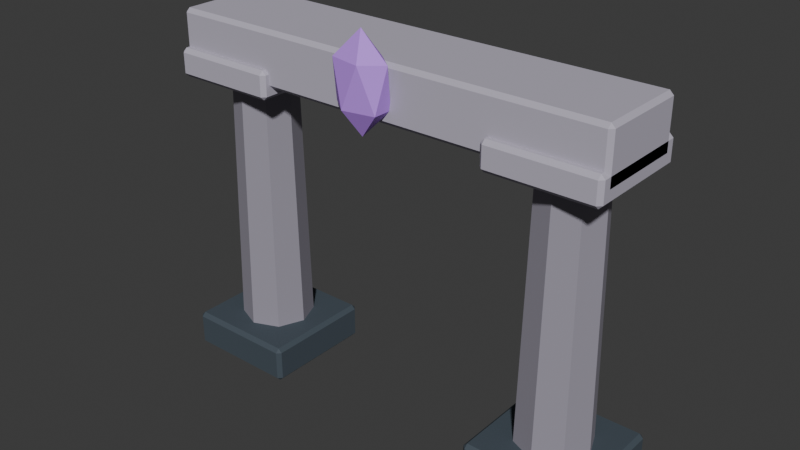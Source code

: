 # Source: SH10_L04_Arch.blend  (saved by Blender 5.2.44; exported with 4.5.12 LTS)
import bpy
from mathutils import Matrix  # noqa: F401  (used for matrix-valued properties, if any)

bpy.ops.wm.read_factory_settings(use_empty=True)
scene = bpy.context.scene
scene.name = 'Scene'

# ---- collections
col_collection = bpy.data.collections.new('Collection'); scene.collection.children.link(col_collection)

# ---- materials (node trees are filled in below, after node groups)
mat_sh10_l04_arch_dark = bpy.data.materials.new('SH10_L04_Arch_Dark')
mat_sh10_l04_arch_dark.diffuse_color = (0.055, 0.075, 0.095, 1.0)
mat_sh10_l04_arch_slate = bpy.data.materials.new('SH10_L04_Arch_Slate')
mat_sh10_l04_arch_slate.diffuse_color = (0.32, 0.3, 0.36, 1.0)
mat_sh10_l04_arch_edge = bpy.data.materials.new('SH10_L04_Arch_Edge')
mat_sh10_l04_arch_edge.diffuse_color = (0.48, 0.45, 0.54, 1.0)
mat_sh10_l04_arch_soul = bpy.data.materials.new('SH10_L04_Arch_Soul')
mat_sh10_l04_arch_soul.diffuse_color = (0.55, 0.25, 0.95, 1.0)

# ---- material node trees
mat_sh10_l04_arch_dark.use_nodes = True; mat_sh10_l04_arch_dark.node_tree.nodes.clear()
_N = mat_sh10_l04_arch_dark.node_tree.nodes; _L = mat_sh10_l04_arch_dark.node_tree.links
n0 = _N.new('ShaderNodeBsdfPrincipled'); n0.name = 'Principled BSDF'; n0.location = (-200, 100)
n0.inputs[0].default_value = (0.055, 0.075, 0.095, 1.0)
n0.inputs[2].default_value = 0.8
n0.inputs[10].default_value = 0.005
n1 = _N.new('ShaderNodeOutputMaterial'); n1.name = 'Material Output'; n1.location = (200, 100)
_L.new(n0.outputs[0], n1.inputs[0])
n1.is_active_output = True
mat_sh10_l04_arch_slate.use_nodes = True; mat_sh10_l04_arch_slate.node_tree.nodes.clear()
_N = mat_sh10_l04_arch_slate.node_tree.nodes; _L = mat_sh10_l04_arch_slate.node_tree.links
n0 = _N.new('ShaderNodeBsdfPrincipled'); n0.name = 'Principled BSDF'; n0.location = (-200, 100)
n0.inputs[0].default_value = (0.32, 0.3, 0.36, 1.0)
n0.inputs[2].default_value = 0.8
n0.inputs[10].default_value = 0.005
n1 = _N.new('ShaderNodeOutputMaterial'); n1.name = 'Material Output'; n1.location = (200, 100)
_L.new(n0.outputs[0], n1.inputs[0])
n1.is_active_output = True
mat_sh10_l04_arch_edge.use_nodes = True; mat_sh10_l04_arch_edge.node_tree.nodes.clear()
_N = mat_sh10_l04_arch_edge.node_tree.nodes; _L = mat_sh10_l04_arch_edge.node_tree.links
n0 = _N.new('ShaderNodeBsdfPrincipled'); n0.name = 'Principled BSDF'; n0.location = (-200, 100)
n0.inputs[0].default_value = (0.48, 0.45, 0.54, 1.0)
n0.inputs[2].default_value = 0.8
n0.inputs[10].default_value = 0.005
n1 = _N.new('ShaderNodeOutputMaterial'); n1.name = 'Material Output'; n1.location = (200, 100)
_L.new(n0.outputs[0], n1.inputs[0])
n1.is_active_output = True
mat_sh10_l04_arch_soul.use_nodes = True; mat_sh10_l04_arch_soul.node_tree.nodes.clear()
_N = mat_sh10_l04_arch_soul.node_tree.nodes; _L = mat_sh10_l04_arch_soul.node_tree.links
n0 = _N.new('ShaderNodeBsdfPrincipled'); n0.name = 'Principled BSDF'; n0.location = (-200, 100)
n0.inputs[0].default_value = (0.55, 0.25, 0.95, 1.0)
n0.inputs[2].default_value = 0.8
n0.inputs[10].default_value = 0.005
n1 = _N.new('ShaderNodeOutputMaterial'); n1.name = 'Material Output'; n1.location = (200, 100)
_L.new(n0.outputs[0], n1.inputs[0])
n1.is_active_output = True

# ---- world
world_world = bpy.data.worlds.new('World'); scene.world = world_world
world_world.use_nodes = True; world_world.node_tree.nodes.clear()
_N = world_world.node_tree.nodes; _L = world_world.node_tree.links
n0 = _N.new('ShaderNodeOutputWorld'); n0.name = 'World Output'; n0.location = (200, 100)
n1 = _N.new('ShaderNodeBackground'); n1.name = 'Background'; n1.location = (-200, 100)
n1.inputs[0].default_value = (0.05088, 0.05088, 0.05088, 1.0)
_L.new(n1.outputs[0], n0.inputs[0])
n0.is_active_output = True
world_world.color = (0.05088, 0.05088, 0.05088)
world_world.sun_shadow_jitter_overblur = 0.0

# ---- meshes
me_cube_133 = bpy.data.meshes.new('Cube.133')
me_cube_133.from_pydata([(-1.45, -0.35, 0.0), (-1.45, -0.375, 0.025), (-1.475, -0.35, 0.025), (-1.45, -0.375, 0.215), (-1.45, -0.35, 0.24), (-1.475, -0.35, 0.215), (-1.45, 0.35, 0.0), (-1.475, 0.35, 0.025), (-1.45, 0.375, 0.025), (-1.45, 0.35, 0.24), (-1.45, 0.375, 0.215), (-1.475, 0.35, 0.215), (-0.75, -0.35, 0.0), (-0.725, -0.35, 0.025), (-0.75, -0.375, 0.025), (-0.75, -0.35, 0.24), (-0.75, -0.375, 0.215), (-0.725, -0.35, 0.215), (-0.75, 0.35, 0.0), (-0.75, 0.375, 0.025), (-0.725, 0.35, 0.025), (-0.75, 0.35, 0.24), (-0.725, 0.35, 0.215), (-0.75, 0.375, 0.215), (-1.1, 0.24, -7.451e-09), (-1.1, 0.2, 2.0), (-0.9303, 0.1697, -7.451e-09), (-0.9586, 0.1414, 2.0), (-0.86, 0.0, -7.451e-09), (-0.9, 0.0, 2.0), (-0.9303, -0.1697, -7.451e-09), (-0.9586, -0.1414, 2.0), (-1.1, -0.24, -7.451e-09), (-1.1, -0.2, 2.0), (-1.27, -0.1697, -7.451e-09), (-1.241, -0.1414, 2.0), (-1.34, 0.0, -7.451e-09), (-1.3, 0.0, 2.0), (-1.27, 0.1697, -7.451e-09), (-1.241, 0.1414, 2.0), (-1.425, -0.325, 1.91), (-1.425, -0.35, 1.935), (-1.45, -0.325, 1.935), (-1.425, -0.35, 2.065), (-1.425, -0.325, 2.09), (-1.45, -0.325, 2.065), (-1.425, 0.325, 1.91), (-1.45, 0.325, 1.935), (-1.425, 0.35, 1.935), (-1.425, 0.325, 2.09), (-1.425, 0.35, 2.065), (-1.45, 0.325, 2.065), (-0.775, -0.325, 1.91), (-0.75, -0.325, 1.935), (-0.775, -0.35, 1.935), (-0.775, -0.325, 2.09), (-0.775, -0.35, 2.065), (-0.75, -0.325, 2.065), (-0.775, 0.325, 1.91), (-0.775, 0.35, 1.935), (-0.75, 0.325, 1.935), (-0.775, 0.325, 2.09), (-0.75, 0.325, 2.065), (-0.775, 0.35, 2.065), (0.75, -0.35, 0.0), (0.75, -0.375, 0.025), (0.725, -0.35, 0.025), (0.75, -0.375, 0.215), (0.75, -0.35, 0.24), (0.725, -0.35, 0.215), (0.75, 0.35, 0.0), (0.725, 0.35, 0.025), (0.75, 0.375, 0.025), (0.75, 0.35, 0.24), (0.75, 0.375, 0.215), (0.725, 0.35, 0.215), (1.45, -0.35, 0.0), (1.475, -0.35, 0.025), (1.45, -0.375, 0.025), (1.45, -0.35, 0.24), (1.45, -0.375, 0.215), (1.475, -0.35, 0.215), (1.45, 0.35, 0.0), (1.45, 0.375, 0.025), (1.475, 0.35, 0.025), (1.45, 0.35, 0.24), (1.475, 0.35, 0.215), (1.45, 0.375, 0.215), (1.1, 0.24, -7.451e-09), (1.1, 0.2, 2.0), (1.27, 0.1697, -7.451e-09), (1.241, 0.1414, 2.0), (1.34, 0.0, -7.451e-09), (1.3, 0.0, 2.0), (1.27, -0.1697, -7.451e-09), (1.241, -0.1414, 2.0), (1.1, -0.24, -7.451e-09), (1.1, -0.2, 2.0), (0.9303, -0.1697, -7.451e-09), (0.9586, -0.1414, 2.0), (0.86, 0.0, -7.451e-09), (0.9, 0.0, 2.0), (0.9303, 0.1697, -7.451e-09), (0.9586, 0.1414, 2.0), (0.775, -0.325, 1.91), (0.775, -0.35, 1.935), (0.75, -0.325, 1.935), (0.775, -0.35, 2.065), (0.775, -0.325, 2.09), (0.75, -0.325, 2.065), (0.775, 0.325, 1.91), (0.75, 0.325, 1.935), (0.775, 0.35, 1.935), (0.775, 0.325, 2.09), (0.775, 0.35, 2.065), (0.75, 0.325, 2.065), (1.425, -0.325, 1.91), (1.45, -0.325, 1.935), (1.425, -0.35, 1.935), (1.425, -0.325, 2.09), (1.425, -0.35, 2.065), (1.45, -0.325, 2.065), (1.425, 0.325, 1.91), (1.425, 0.35, 1.935), (1.45, 0.325, 1.935), (1.425, 0.325, 2.09), (1.45, 0.325, 2.065), (1.425, 0.35, 2.065), (-1.425, -0.275, 1.975), (-1.425, -0.3, 2.0), (-1.45, -0.275, 2.0), (-1.425, -0.3, 2.3), (-1.425, -0.275, 2.325), (-1.45, -0.275, 2.3), (-1.425, 0.275, 1.975), (-1.45, 0.275, 2.0), (-1.425, 0.3, 2.0), (-1.425, 0.275, 2.325), (-1.425, 0.3, 2.3), (-1.45, 0.275, 2.3), (1.425, -0.275, 1.975), (1.45, -0.275, 2.0), (1.425, -0.3, 2.0), (1.425, -0.275, 2.325), (1.425, -0.3, 2.3), (1.45, -0.275, 2.3), (1.425, 0.275, 1.975), (1.425, 0.3, 2.0), (1.45, 0.275, 2.0), (1.425, 0.275, 2.325), (1.45, 0.275, 2.3), (1.425, 0.3, 2.3), (0.0, -0.35, 1.9), (0.1447, -0.4131, 2.066), (-0.05528, -0.4521, 2.066), (-0.1789, -0.35, 2.066), (-0.05528, -0.2479, 2.066), (0.1447, -0.2869, 2.066), (0.05528, -0.4521, 2.334), (-0.1447, -0.4131, 2.334), (-0.1447, -0.2869, 2.334), (0.05528, -0.2479, 2.334), (0.1789, -0.35, 2.334), (0.0, -0.35, 2.5)], [], [(0, 1, 2), (3, 4, 5), (6, 7, 8), (9, 10, 11), (12, 13, 14), (15, 16, 17), (18, 19, 20), (21, 22, 23), (6, 0, 2, 7), (1, 3, 5, 2), (4, 9, 11, 5), (10, 8, 7, 11), (18, 6, 8, 19), (9, 21, 23, 10), (22, 20, 19, 23), (12, 18, 20, 13), (21, 15, 17, 22), (16, 14, 13, 17), (0, 12, 14, 1), (15, 4, 3, 16), (6, 18, 12, 0), (2, 5, 11, 7), (14, 16, 3, 1), (21, 9, 4, 15), (8, 10, 23, 19), (20, 22, 17, 13), (24, 25, 27, 26), (26, 27, 29, 28), (28, 29, 31, 30), (30, 31, 33, 32), (32, 33, 35, 34), (34, 35, 37, 36), (27, 25, 39, 37, 35, 33, 31, 29), (36, 37, 39, 38), (38, 39, 25, 24), (24, 26, 28, 30, 32, 34, 36, 38), (40, 41, 42), (43, 44, 45), (46, 47, 48), (49, 50, 51), (52, 53, 54), (55, 56, 57), (58, 59, 60), (61, 62, 63), (46, 40, 42, 47), (41, 43, 45, 42), (44, 49, 51, 45), (50, 48, 47, 51), (58, 46, 48, 59), (49, 61, 63, 50), (62, 60, 59, 63), (52, 58, 60, 53), (61, 55, 57, 62), (56, 54, 53, 57), (40, 52, 54, 41), (55, 44, 43, 56), (46, 58, 52, 40), (42, 45, 51, 47), (54, 56, 43, 41), (61, 49, 44, 55), (48, 50, 63, 59), (60, 62, 57, 53), (64, 65, 66), (67, 68, 69), (70, 71, 72), (73, 74, 75), (76, 77, 78), (79, 80, 81), (82, 83, 84), (85, 86, 87), (70, 64, 66, 71), (65, 67, 69, 66), (68, 73, 75, 69), (74, 72, 71, 75), (82, 70, 72, 83), (73, 85, 87, 74), (86, 84, 83, 87), (76, 82, 84, 77), (85, 79, 81, 86), (80, 78, 77, 81), (64, 76, 78, 65), (79, 68, 67, 80), (70, 82, 76, 64), (66, 69, 75, 71), (78, 80, 67, 65), (85, 73, 68, 79), (72, 74, 87, 83), (84, 86, 81, 77), (88, 89, 91, 90), (90, 91, 93, 92), (92, 93, 95, 94), (94, 95, 97, 96), (96, 97, 99, 98), (98, 99, 101, 100), (91, 89, 103, 101, 99, 97, 95, 93), (100, 101, 103, 102), (102, 103, 89, 88), (88, 90, 92, 94, 96, 98, 100, 102), (104, 105, 106), (107, 108, 109), (110, 111, 112), (113, 114, 115), (116, 117, 118), (119, 120, 121), (122, 123, 124), (125, 126, 127), (110, 104, 106, 111), (105, 107, 109, 106), (108, 113, 115, 109), (114, 112, 111, 115), (122, 110, 112, 123), (113, 125, 127, 114), (126, 124, 123, 127), (116, 122, 124, 117), (125, 119, 121, 126), (120, 118, 117, 121), (104, 116, 118, 105), (119, 108, 107, 120), (110, 122, 116, 104), (106, 109, 115, 111), (118, 120, 107, 105), (125, 113, 108, 119), (112, 114, 127, 123), (124, 126, 121, 117), (128, 129, 130), (131, 132, 133), (134, 135, 136), (137, 138, 139), (140, 141, 142), (143, 144, 145), (146, 147, 148), (149, 150, 151), (134, 128, 130, 135), (129, 131, 133, 130), (132, 137, 139, 133), (138, 136, 135, 139), (146, 134, 136, 147), (137, 149, 151, 138), (150, 148, 147, 151), (140, 146, 148, 141), (149, 143, 145, 150), (144, 142, 141, 145), (128, 140, 142, 129), (143, 132, 131, 144), (134, 146, 140, 128), (130, 133, 139, 135), (142, 144, 131, 129), (149, 137, 132, 143), (136, 138, 151, 147), (148, 150, 145, 141), (152, 153, 154), (153, 152, 157), (152, 154, 155), (152, 155, 156), (152, 156, 157), (153, 157, 162), (154, 153, 158), (155, 154, 159), (156, 155, 160), (157, 156, 161), (153, 162, 158), (154, 158, 159), (155, 159, 160), (156, 160, 161), (157, 161, 162), (158, 162, 163), (159, 158, 163), (160, 159, 163), (161, 160, 163), (162, 161, 163)])
me_cube_133.polygons.foreach_set('material_index', [0, 0, 0, 0, 0, 0, 0, 0, 0, 0, 0, 0, 0, 0, 0, 0, 0, 0, 0, 0, 0, 0, 0, 0, 0, 0, 1, 1, 1, 1, 1, 1, 1, 1, 1, 1, 2, 2, 2, 2, 2, 2, 2, 2, 2, 2, 2, 2, 2, 2, 2, 2, 2, 2, 2, 2, 2, 2, 2, 2, 2, 2, 0, 0, 0, 0, 0, 0, 0, 0, 0, 0, 0, 0, 0, 0, 0, 0, 0, 0, 0, 0, 0, 0, 0, 0, 0, 0, 1, 1, 1, 1, 1, 1, 1, 1, 1, 1, 2, 2, 2, 2, 2, 2, 2, 2, 2, 2, 2, 2, 2, 2, 2, 2, 2, 2, 2, 2, 2, 2, 2, 2, 2, 2, 2, 2, 2, 2, 2, 2, 2, 2, 2, 2, 2, 2, 2, 2, 2, 2, 2, 2, 2, 2, 2, 2, 2, 2, 2, 2, 3, 3, 3, 3, 3, 3, 3, 3, 3, 3, 3, 3, 3, 3, 3, 3, 3, 3, 3, 3])
_uv = me_cube_133.uv_layers.new(name='UVMap')
_uv.uv.foreach_set('vector', [0.496, 0.9272, 0.5014, 0.9251, 0.5015, 0.9324, 0.5437, 0.9251, 0.5495, 0.9272, 0.5438, 0.9324, 0.5495, 0.7857, 0.555, 0.7806, 0.5549, 0.7878, 0.6029, 0.7857, 0.5972, 0.7878, 0.5973, 0.7806, 0.2653, 0.9926, 0.2708, 0.9886, 0.2708, 0.9965, 0.3187, 0.9926, 0.3131, 0.9965, 0.3131, 0.9886, 0.9011, 0.9009, 0.8972, 0.8954, 0.905, 0.8954, 0.9011, 0.8474, 0.905, 0.8531, 0.8972, 0.8531, 0.5851, 0.4518, 0.429, 0.4518, 0.429, 0.4462, 0.5851, 0.4462, 0.5014, 0.9251, 0.5437, 0.9251, 0.5438, 0.9324, 0.5015, 0.9324, 0.3246, 0.9476, 0.3246, 0.7916, 0.3303, 0.7916, 0.3303, 0.9476, 0.5972, 0.7878, 0.5549, 0.7878, 0.555, 0.7806, 0.5973, 0.7806, 0.5851, 0.6078, 0.5851, 0.4518, 0.5906, 0.4518, 0.5906, 0.6078, 0.4235, 0.775, 0.5795, 0.775, 0.5795, 0.7806, 0.4235, 0.7806, 0.905, 0.8531, 0.905, 0.8954, 0.8972, 0.8954, 0.8972, 0.8531, 0.429, 0.6078, 0.5851, 0.6078, 0.5851, 0.6134, 0.429, 0.6134, 0.5795, 0.775, 0.5795, 0.619, 0.5851, 0.619, 0.5851, 0.775, 0.3131, 0.9965, 0.2708, 0.9965, 0.2708, 0.9886, 0.3131, 0.9886, 0.429, 0.4518, 0.429, 0.6078, 0.4235, 0.6078, 0.4235, 0.4518, 0.5795, 0.619, 0.4235, 0.619, 0.4235, 0.6134, 0.5795, 0.6134, 0.5851, 0.4518, 0.5851, 0.6078, 0.429, 0.6078, 0.429, 0.4518, 0.3726, 0.9476, 0.3303, 0.9476, 0.3303, 0.7916, 0.3726, 0.7916, 0.5034, 0.7806, 0.5458, 0.7806, 0.5437, 0.9251, 0.5014, 0.9251, 0.5795, 0.775, 0.4235, 0.775, 0.4235, 0.619, 0.5795, 0.619, 0.5549, 0.7878, 0.5972, 0.7878, 0.5992, 0.9324, 0.5569, 0.9324, 0.2728, 0.8793, 0.3151, 0.8793, 0.3131, 0.9886, 0.2708, 0.9886, 0.5748, 0.4459, 0.5811, -8.932e-09, 0.6127, 0.000234, 0.6128, 0.4462, 0.6128, 0.4462, 0.6127, 0.000234, 0.6441, -1.48e-08, 0.6504, 0.4459, 0.6504, 0.4459, 0.6567, -2.476e-08, 0.6881, 0.000234, 0.6881, 0.4462, 0.6881, 0.4462, 0.6881, 0.000234, 0.7198, -2.641e-08, 0.7261, 0.4459, 0.9083, 0.8921, 0.9118, 0.4462, 0.9459, 0.4462, 0.9492, 0.8921, 0.4235, 0.4459, 0.4298, 0.0, 0.4613, 0.0002698, 0.4613, 0.4462, 0.2359, 0.8793, 0.2118, 0.8552, 0.2118, 0.8211, 0.2359, 0.7969, 0.27, 0.7969, 0.2941, 0.8211, 0.2941, 0.8552, 0.27, 0.8793, 0.4613, 0.4462, 0.4613, 0.0002698, 0.4928, 0.0, 0.4991, 0.4459, 0.9184, 0.4459, 0.9217, 5.871e-09, 0.9558, 6.255e-09, 0.9593, 0.4459, 0.4235, 0.6659, 0.3945, 0.6948, 0.3535, 0.6948, 0.3246, 0.6659, 0.3246, 0.6249, 0.3535, 0.596, 0.3945, 0.596, 0.4235, 0.6249, 0.9593, 0.4192, 0.9647, 0.4171, 0.9648, 0.4244, 0.9937, 0.4171, 0.9994, 0.4192, 0.9938, 0.4244, 0.9593, 0.005161, 0.9648, 6.882e-09, 0.9647, 0.007264, 0.9994, 0.005161, 0.9937, 0.007264, 0.9938, 4.696e-09, 0.1338, 0.9961, 0.1393, 0.9921, 0.1393, 1.0, 0.1739, 0.9961, 0.1682, 1.0, 0.1682, 0.9921, 0.2714, 0.6361, 0.2675, 0.6306, 0.2754, 0.6306, 0.2714, 0.596, 0.2754, 0.6016, 0.2675, 0.6016, 0.2842, 0.6465, 0.1393, 0.6465, 0.1393, 0.6409, 0.2842, 0.6409, 0.9647, 0.4171, 0.9937, 0.4171, 0.9938, 0.4244, 0.9648, 0.4244, 0.2899, 0.7409, 0.2899, 0.596, 0.2956, 0.596, 0.2956, 0.7409, 0.9937, 0.007264, 0.9647, 0.007264, 0.9648, 6.882e-09, 0.9938, 4.696e-09, 0.2842, 0.7914, 0.2842, 0.6465, 0.2898, 0.6465, 0.2898, 0.7914, 0.7578, 0.5967, 0.9027, 0.5967, 0.9027, 0.6022, 0.7578, 0.6022, 0.2754, 0.6016, 0.2754, 0.6306, 0.2675, 0.6306, 0.2675, 0.6016, 0.1393, 0.7914, 0.2842, 0.7914, 0.2842, 0.7969, 0.1393, 0.7969, 0.9027, 0.5967, 0.9027, 0.4518, 0.9083, 0.4518, 0.9083, 0.5967, 0.1682, 1.0, 0.1393, 1.0, 0.1393, 0.9921, 0.1682, 0.9921, 0.1393, 0.6465, 0.1393, 0.7914, 0.1338, 0.7914, 0.1338, 0.6465, 0.9027, 0.4518, 0.7578, 0.4518, 0.7578, 0.4462, 0.9027, 0.4462, 0.2842, 0.6465, 0.2842, 0.7914, 0.1393, 0.7914, 0.1393, 0.6465, 0.3246, 0.7409, 0.2956, 0.7409, 0.2956, 0.596, 0.3246, 0.596, 0.9666, 0.2829, 0.9956, 0.2829, 0.9937, 0.4171, 0.9647, 0.4171, 0.9027, 0.5967, 0.7578, 0.5967, 0.7578, 0.4518, 0.9027, 0.4518, 0.9647, 0.007264, 0.9937, 0.007264, 0.9956, 0.1415, 0.9666, 0.1415, 0.1411, 0.8907, 0.1701, 0.8907, 0.1682, 0.9921, 0.1393, 0.9921, 0.6029, 0.9272, 0.6083, 0.9251, 0.6084, 0.9324, 0.6507, 0.9251, 0.6564, 0.9272, 0.6508, 0.9324, 0.6564, 0.7857, 0.6619, 0.7806, 0.6618, 0.7878, 0.7099, 0.7857, 0.7041, 0.7878, 0.7042, 0.7806, 0.2118, 0.9926, 0.2173, 0.9886, 0.2173, 0.9965, 0.2653, 0.9926, 0.2596, 0.9965, 0.2596, 0.9886, 0.08824, 0.8956, 0.08434, 0.8901, 0.09222, 0.8901, 0.08824, 0.8421, 0.09222, 0.8477, 0.08434, 0.8477, 0.7523, 0.4518, 0.5962, 0.4518, 0.5962, 0.4462, 0.7523, 0.4462, 0.6083, 0.9251, 0.6507, 0.9251, 0.6508, 0.9324, 0.6084, 0.9324, 0.3726, 0.9476, 0.3726, 0.7916, 0.3783, 0.7916, 0.3783, 0.9476, 0.7041, 0.7878, 0.6618, 0.7878, 0.6619, 0.7806, 0.7042, 0.7806, 0.7523, 0.6078, 0.7523, 0.4518, 0.7578, 0.4518, 0.7578, 0.6078, 0.5851, 0.775, 0.7411, 0.775, 0.7411, 0.7806, 0.5851, 0.7806, 0.09222, 0.8477, 0.09222, 0.8901, 0.08434, 0.8901, 0.08434, 0.8477, 0.5962, 0.6078, 0.7523, 0.6078, 0.7523, 0.6134, 0.5962, 0.6134, 0.7411, 0.775, 0.7411, 0.619, 0.7467, 0.619, 0.7467, 0.775, 0.2596, 0.9965, 0.2173, 0.9965, 0.2173, 0.9886, 0.2596, 0.9886, 0.5962, 0.4518, 0.5962, 0.6078, 0.5906, 0.6078, 0.5906, 0.4518, 0.7411, 0.619, 0.5851, 0.619, 0.5851, 0.6134, 0.7411, 0.6134, 0.7523, 0.4518, 0.7523, 0.6078, 0.5962, 0.6078, 0.5962, 0.4518, 0.4207, 0.9476, 0.3783, 0.9476, 0.3783, 0.7916, 0.4207, 0.7916, 0.6104, 0.7806, 0.6527, 0.7806, 0.6507, 0.9251, 0.6083, 0.9251, 0.7411, 0.775, 0.5851, 0.775, 0.5851, 0.619, 0.7411, 0.619, 0.6618, 0.7878, 0.7041, 0.7878, 0.7062, 0.9324, 0.6639, 0.9324, 0.2193, 0.8793, 0.2616, 0.8793, 0.2596, 0.9886, 0.2173, 0.9886, 0.7261, 0.4459, 0.7324, -3.237e-09, 0.7641, 0.000234, 0.7641, 0.4462, 0.7641, 0.4462, 0.7641, 0.000234, 0.7955, -5.614e-09, 0.8017, 0.4459, 0.8017, 0.4459, 0.808, 2.183e-08, 0.8394, 0.000234, 0.8394, 0.4462, 0.8394, 0.4462, 0.8394, 0.000234, 0.8711, 1.669e-08, 0.8774, 0.4459, 0.8774, 0.4459, 0.8809, 4.219e-08, 0.915, 3.991e-08, 0.9184, 0.4459, 0.4991, 0.4459, 0.5054, 0.0, 0.5369, 0.0002698, 0.5369, 0.4462, 0.02413, 0.9245, -1.258e-08, 0.9003, -1.383e-08, 0.8662, 0.02413, 0.8421, 0.05825, 0.8421, 0.08238, 0.8662, 0.08238, 0.9003, 0.05825, 0.9245, 0.5369, 0.4462, 0.5369, 0.0002698, 0.5685, 0.0, 0.5748, 0.4459, 0.9492, 0.8921, 0.9526, 0.4462, 0.9867, 0.4462, 0.9902, 0.8921, 0.09886, 0.7164, 0.0699, 0.7453, 0.02895, 0.7453, -4.495e-08, 0.7164, -4.563e-08, 0.6754, 0.02895, 0.6465, 0.0699, 0.6465, 0.09886, 0.6754, 0.09222, 0.8816, 0.09761, 0.8795, 0.09772, 0.8868, 0.1266, 0.8795, 0.1323, 0.8816, 0.1267, 0.8868, 0.9593, 0.1466, 0.9648, 0.1415, 0.9647, 0.1487, 0.9994, 0.1466, 0.9937, 0.1487, 0.9938, 0.1415, 0.09222, 0.9922, 0.09772, 0.9882, 0.09772, 0.9961, 0.1323, 0.9922, 0.1267, 0.9961, 0.1267, 0.9882, 0.2793, 0.6361, 0.2754, 0.6306, 0.2833, 0.6306, 0.2793, 0.596, 0.2833, 0.6016, 0.2754, 0.6016, 0.8972, 0.7639, 0.8972, 0.619, 0.9027, 0.619, 0.9027, 0.7639, 0.09761, 0.8795, 0.1266, 0.8795, 0.1267, 0.8868, 0.09772, 0.8868, 0.7099, 0.9255, 0.7099, 0.7806, 0.7156, 0.7806, 0.7156, 0.9255, 0.9937, 0.1487, 0.9647, 0.1487, 0.9648, 0.1415, 0.9938, 0.1415, 0.7523, 0.7639, 0.8972, 0.7639, 0.8972, 0.7694, 0.7523, 0.7694, 0.7467, 0.9199, 0.8916, 0.9199, 0.8916, 0.9255, 0.7467, 0.9255, 0.2833, 0.6016, 0.2833, 0.6306, 0.2754, 0.6306, 0.2754, 0.6016, 0.7523, 0.619, 0.7523, 0.7639, 0.7467, 0.7639, 0.7467, 0.619, 0.8916, 0.9199, 0.8916, 0.775, 0.8972, 0.775, 0.8972, 0.9199, 0.1267, 0.9961, 0.09772, 0.9961, 0.09772, 0.9882, 0.1267, 0.9882, 0.8972, 0.619, 0.7523, 0.619, 0.7523, 0.6134, 0.8972, 0.6134, 0.8916, 0.775, 0.7467, 0.775, 0.7467, 0.7694, 0.8916, 0.7694, 0.8972, 0.7639, 0.7523, 0.7639, 0.7523, 0.619, 0.8972, 0.619, 0.7445, 0.9255, 0.7156, 0.9255, 0.7156, 0.7806, 0.7445, 0.7806, 0.09952, 0.7453, 0.1285, 0.7453, 0.1266, 0.8795, 0.09761, 0.8795, 0.8916, 0.9199, 0.7467, 0.9199, 0.7467, 0.775, 0.8916, 0.775, 0.9647, 0.1487, 0.9937, 0.1487, 0.9956, 0.2829, 0.9666, 0.2829, 0.09958, 0.8868, 0.1286, 0.8868, 0.1267, 0.9882, 0.09772, 0.9882, 0.2675, 0.5908, 0.2729, 0.5887, 0.273, 0.596, 0.3397, 0.5884, 0.3455, 0.5905, 0.3399, 0.5957, 0.4235, 0.5908, 0.4179, 0.596, 0.4181, 0.5887, 0.3455, 0.5905, 0.3512, 0.5884, 0.3511, 0.5957, 0.1338, 0.8868, 0.1393, 0.8828, 0.1393, 0.8907, 0.2118, 0.8868, 0.2061, 0.8907, 0.2061, 0.8828, 0.9011, 0.8474, 0.8972, 0.8419, 0.905, 0.8419, 0.9011, 0.7694, 0.905, 0.7751, 0.8972, 0.7751, 0.1282, 0.005573, 0.005573, 0.005573, 0.005573, 4.208e-10, 0.1282, 9.677e-09, 0.2729, 0.5887, 0.3397, 0.5884, 0.3399, 0.5957, 0.273, 0.596, 0.4235, 0.9032, 0.4235, 0.7806, 0.4291, 0.7806, 0.4291, 0.9032, 0.3512, 0.5884, 0.4181, 0.5887, 0.4179, 0.596, 0.3511, 0.5957, 0.1282, 0.6409, 0.1282, 0.005573, 0.1338, 0.005573, 0.1338, 0.6409, 0.2619, 0.6409, 0.2619, 0.005573, 0.2675, 0.005573, 0.2675, 0.6409, 0.905, 0.7751, 0.905, 0.8419, 0.8972, 0.8419, 0.8972, 0.7751, 0.005573, 0.6409, 0.1282, 0.6409, 0.1282, 0.6465, 0.005573, 0.6465, 0.2619, 0.005573, 0.1393, 0.005573, 0.1393, -1.606e-08, 0.2619, -6.799e-09, 0.2061, 0.8907, 0.1393, 0.8907, 0.1393, 0.8828, 0.2061, 0.8828, 0.005573, 0.005573, 0.005573, 0.6409, 4.762e-09, 0.6409, 5.273e-08, 0.005573, 0.1393, 0.005573, 0.1393, 0.6409, 0.1338, 0.6409, 0.1338, 0.005573, 0.1282, 0.005573, 0.1282, 0.6409, 0.005573, 0.6409, 0.005573, 0.005573, 0.496, 0.9032, 0.4291, 0.9032, 0.4291, 0.7806, 0.496, 0.7806, 0.2786, 0.0002986, 0.3455, -2.223e-08, 0.3397, 0.5884, 0.2729, 0.5887, 0.2619, 0.005573, 0.2619, 0.6409, 0.1393, 0.6409, 0.1393, 0.005573, 0.4181, 0.5887, 0.3512, 0.5884, 0.3455, 1.01e-08, 0.4123, 0.0002987, 0.1408, 0.7969, 0.2077, 0.7969, 0.2061, 0.8828, 0.1393, 0.8828, 0.9395, 0.9364, 0.9083, 0.9136, 0.9395, 0.8921, 0.2965, 0.8681, 0.3105, 0.8359, 0.3246, 0.8681, 0.3246, 0.7916, 0.3515, 0.7674, 0.3765, 0.7907, 0.09222, 0.8421, 0.04036, 0.8412, 0.06531, 0.8179, 0.4593, 0.9419, 0.4235, 0.9157, 0.4593, 0.9032, 0.2076, 0.9871, 0.1888, 0.9931, 0.1739, 0.9353, 0.3515, 0.7674, 0.3246, 0.7406, 0.3765, 0.7082, 0.3765, 0.7907, 0.3515, 0.7674, 0.4085, 0.7391, 0.06531, 0.8179, 0.04036, 0.8412, 0.008311, 0.7897, 0.09222, 0.7911, 0.06531, 0.8179, 0.04036, 0.7587, 0.2076, 0.9871, 0.1739, 0.9353, 0.2076, 0.9238, 0.3515, 0.7674, 0.3765, 0.7082, 0.4085, 0.7391, 0.3246, 0.8359, 0.2972, 0.7807, 0.3246, 0.7743, 0.06531, 0.8179, 0.008311, 0.7897, 0.04036, 0.7587, 0.09886, 0.7429, 0.09886, 0.6796, 0.1326, 0.6911, 0.2076, 0.9238, 0.1739, 0.9353, 0.1888, 0.8907, 0.4085, 0.7391, 0.3765, 0.7082, 0.4168, 0.6948, 0.3246, 0.7743, 0.2972, 0.7807, 0.3023, 0.7409, 0.04036, 0.7587, 0.008311, 0.7897, 5.926e-08, 0.7453, 0.1326, 0.6911, 0.09886, 0.6796, 0.1176, 0.6465])
me_cube_133.materials.append(mat_sh10_l04_arch_dark)
me_cube_133.materials.append(mat_sh10_l04_arch_slate)
me_cube_133.materials.append(mat_sh10_l04_arch_edge)
me_cube_133.materials.append(mat_sh10_l04_arch_soul)
me_cube_133.update()

# ---- objects
ob_sh10_l04_arch = bpy.data.objects.new('SH10_L04_Arch', me_cube_133)

# ---- transforms, parenting, visibility, modifiers, constraints
ob_sh10_l04_arch.location = (0.0, 0.0, 0.0)

# ---- collection membership
col_collection.objects.link(ob_sh10_l04_arch)

# ---- scene / render settings (as saved in the file)
scene.frame_start = 1; scene.frame_end = 25; scene.frame_set(1)
scene.render.engine = 'BLENDER_EEVEE_NEXT'
scene.render.bake_bias = 0.0
scene.render.bake_samples = 0
scene.render.compositor_device = 'GPU'
scene.eevee.use_volume_custom_range = False
scene.eevee.fast_gi_thickness_near = 0.1
scene.eevee.fast_gi_thickness_far = 0.0
scene.eevee.ray_tracing_options.screen_trace_thickness = 0.1
bpy.context.view_layer.update()

# ---- added for rendering (the .blend has no active camera and no usable light): camera, sun
cam_auto = bpy.data.cameras.new('AutoCamera')
cam_auto.lens = 50.0
cam_auto.sensor_width = 36.0
cam_auto.clip_end = 1000.0
ob_auto_camera = bpy.data.objects.new('AutoCamera', cam_auto)
scene.collection.objects.link(ob_auto_camera)
ob_auto_camera.location = (3.65862, -4.42889, 4.1769)
ob_auto_camera.rotation_euler = (1.09748, -7.21219e-08, 0.694738)
scene.camera = ob_auto_camera
light_auto_sun = bpy.data.lights.new('AutoSun', 'SUN')
light_auto_sun.energy = 3.0
light_auto_sun.angle = 0.0523599
ob_auto_sun = bpy.data.objects.new('AutoSun', light_auto_sun)
scene.collection.objects.link(ob_auto_sun)
ob_auto_sun.rotation_euler = (0.872665, 0.174533, 0.523599)
bpy.context.view_layer.update()
